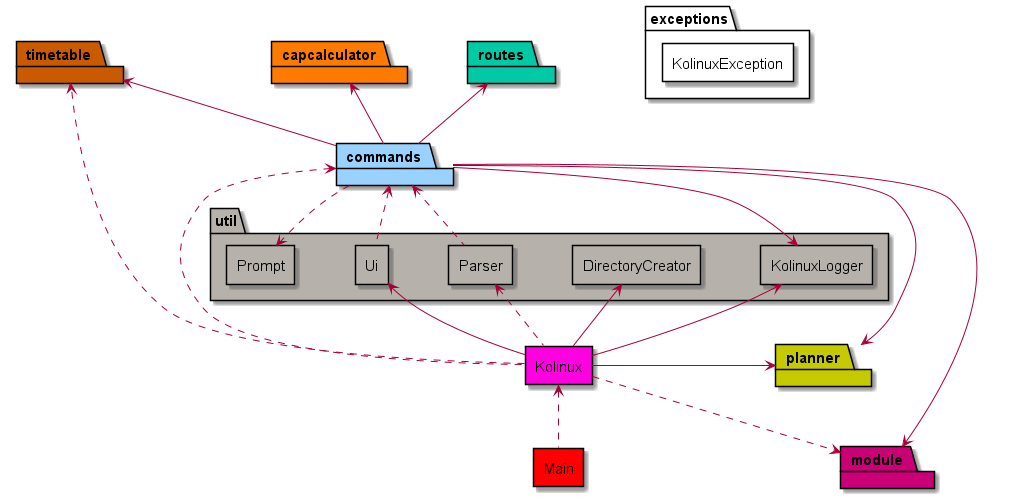

The diagram above was rendered by PlantUML. Its source (embedded in the PNG):
@startuml
'https://plantuml.com/component-diagram

!include Style.puml

component Main MAIN_COLOR
component Kolinux KOLINUX_COLOR

package util UTIL_COLOR {
    component Ui UTIL_COLOR
    component Parser UTIL_COLOR
    component DirectoryCreator UTIL_COLOR
    component KolinuxLogger UTIL_COLOR
    component Prompt UTIL_COLOR
}

package commands COMMANDS_COLOR {
}

package exceptions EXCEPTIONS_COLOR {
    component KolinuxException EXCEPTIONS_COLOR
}

package module MODULE_COLOR {
}

package planner PLANNER_COLOR {
}

package routes ROUTES_COLOR {
}

package timetable TIMETABLE_COLOR {
}

package capcalculator CAPCALCULATOR_COLOR {
}

Main .up.> Kolinux
Kolinux -up-> Ui
Kolinux .up.> Parser
Kolinux -up-> DirectoryCreator
Kolinux -up-> KolinuxLogger
Kolinux -right-> planner
Kolinux .down.> module
Kolinux .down.> timetable
Kolinux .up.> commands
Parser .up.> commands
Ui .up.> commands
commands .down.> Prompt
commands -down-> KolinuxLogger
commands -down-> module
commands -up-> routes
commands -up-> capcalculator
commands -up-> timetable
commands -down-> planner

@enduml